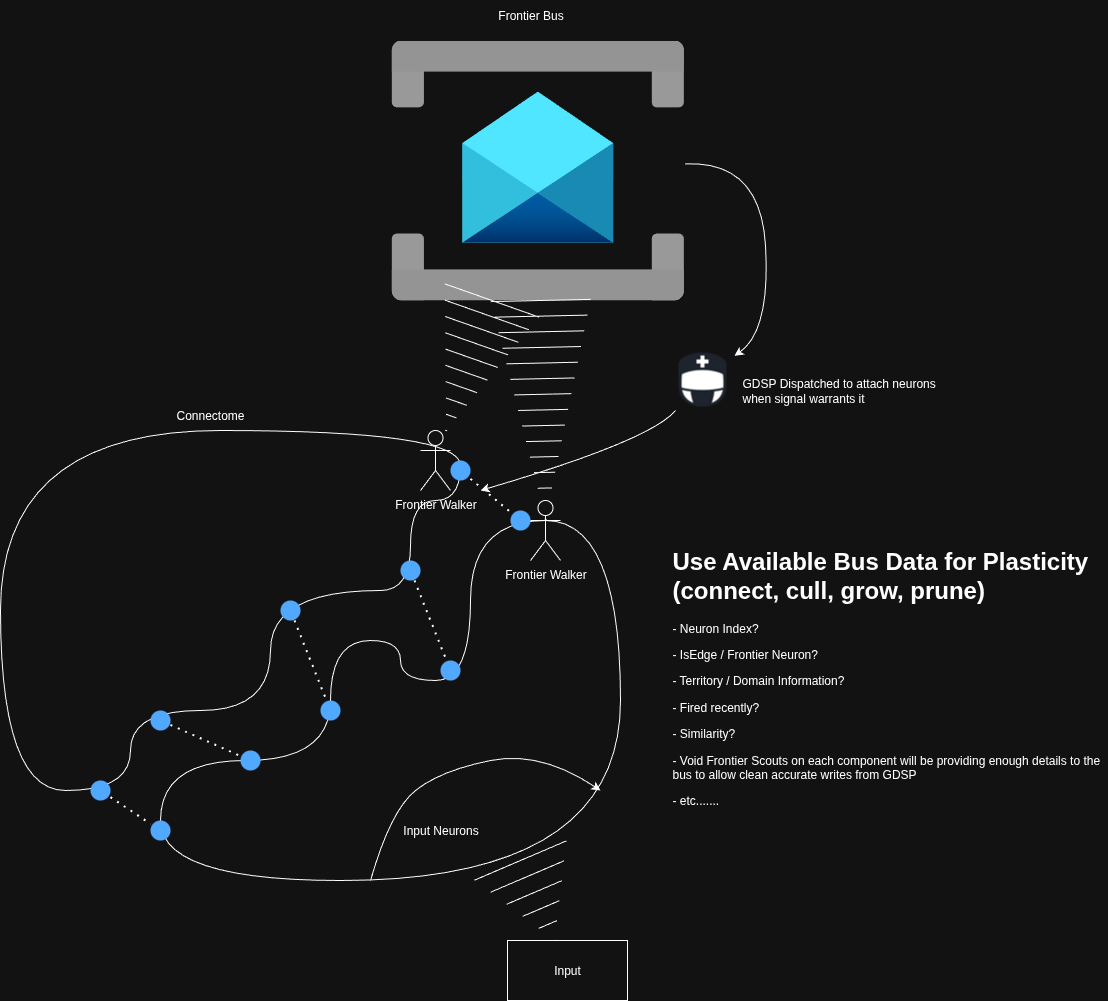

The diagram above was exported from draw.io. Its source (the exported page's mxGraphModel, read from the mxfile embedded in the PNG):
<mxGraphModel dx="15563" dy="2230" grid="1" gridSize="10" guides="1" tooltips="1" connect="1" arrows="1" fold="1" page="1" pageScale="1" pageWidth="850" pageHeight="1100" math="0" shadow="0">
  <root>
    <mxCell id="0" />
    <mxCell id="1" parent="0" />
    <mxCell id="2" value="" style="endArrow=none;html=1;rounded=0;edgeStyle=orthogonalEdgeStyle;curved=1;" edge="1" parent="1">
      <mxGeometry width="50" height="50" relative="1" as="geometry">
        <mxPoint x="-1080" y="8240" as="sourcePoint" />
        <mxPoint x="-1050" y="8000" as="targetPoint" />
        <Array as="points">
          <mxPoint x="-1260" y="8240" />
          <mxPoint x="-1260" y="8120" />
          <mxPoint x="-1090" y="8120" />
          <mxPoint x="-1090" y="8000" />
        </Array>
      </mxGeometry>
    </mxCell>
    <mxCell id="3" value="" style="endArrow=none;html=1;rounded=0;edgeStyle=orthogonalEdgeStyle;curved=1;" edge="1" parent="1">
      <mxGeometry width="50" height="50" relative="1" as="geometry">
        <mxPoint x="-1050" y="8000" as="sourcePoint" />
        <mxPoint x="-1080" y="8240" as="targetPoint" />
        <Array as="points">
          <mxPoint x="-1020" y="8000" />
          <mxPoint x="-1020" y="8040" />
          <mxPoint x="-950" y="8040" />
          <mxPoint x="-950" y="7880" />
          <mxPoint x="-800" y="7880" />
        </Array>
      </mxGeometry>
    </mxCell>
    <mxCell id="4" value="" style="endArrow=none;html=1;rounded=0;edgeStyle=orthogonalEdgeStyle;curved=1;" edge="1" parent="1">
      <mxGeometry width="50" height="50" relative="1" as="geometry">
        <mxPoint x="-1200" y="7790" as="sourcePoint" />
        <mxPoint x="-1040" y="7950" as="targetPoint" />
        <Array as="points">
          <mxPoint x="-1420" y="8150" />
          <mxPoint x="-1290" y="8150" />
          <mxPoint x="-1290" y="8070" />
          <mxPoint x="-1150" y="8070" />
          <mxPoint x="-1150" y="7950" />
        </Array>
      </mxGeometry>
    </mxCell>
    <mxCell id="5" value="" style="endArrow=none;html=1;rounded=0;edgeStyle=orthogonalEdgeStyle;curved=1;" edge="1" parent="1">
      <mxGeometry width="50" height="50" relative="1" as="geometry">
        <mxPoint x="-1040" y="7950" as="sourcePoint" />
        <mxPoint x="-1200" y="7790" as="targetPoint" />
        <Array as="points">
          <mxPoint x="-1010" y="7950" />
          <mxPoint x="-1010" y="7860" />
          <mxPoint x="-960" y="7860" />
          <mxPoint x="-960" y="7790" />
        </Array>
      </mxGeometry>
    </mxCell>
    <mxCell id="6" value="" style="shape=ellipse;fillColor=#0065FF;strokeColor=none;html=1;sketch=0;" vertex="1" parent="1">
      <mxGeometry x="-1270" y="8180" width="20" height="20" as="geometry" />
    </mxCell>
    <mxCell id="7" value="" style="shape=ellipse;fillColor=#0065FF;strokeColor=none;html=1;sketch=0;" vertex="1" parent="1">
      <mxGeometry x="-1180" y="8110" width="20" height="20" as="geometry" />
    </mxCell>
    <mxCell id="8" value="" style="shape=ellipse;fillColor=#0065FF;strokeColor=none;html=1;sketch=0;" vertex="1" parent="1">
      <mxGeometry x="-1100" y="8060" width="20" height="20" as="geometry" />
    </mxCell>
    <mxCell id="9" value="" style="shape=ellipse;fillColor=#0065FF;strokeColor=none;html=1;sketch=0;" vertex="1" parent="1">
      <mxGeometry x="-980" y="8020" width="20" height="20" as="geometry" />
    </mxCell>
    <mxCell id="10" value="" style="shape=ellipse;fillColor=#0065FF;strokeColor=none;html=1;sketch=0;" vertex="1" parent="1">
      <mxGeometry x="-910" y="7870" width="20" height="20" as="geometry" />
    </mxCell>
    <mxCell id="11" value="" style="shape=ellipse;fillColor=#0065FF;strokeColor=none;html=1;sketch=0;" vertex="1" parent="1">
      <mxGeometry x="-970" y="7820" width="20" height="20" as="geometry" />
    </mxCell>
    <mxCell id="12" value="" style="shape=ellipse;fillColor=#0065FF;strokeColor=none;html=1;sketch=0;" vertex="1" parent="1">
      <mxGeometry x="-1020" y="7920" width="20" height="20" as="geometry" />
    </mxCell>
    <mxCell id="13" value="" style="shape=ellipse;fillColor=#0065FF;strokeColor=none;html=1;sketch=0;" vertex="1" parent="1">
      <mxGeometry x="-1140" y="7960" width="20" height="20" as="geometry" />
    </mxCell>
    <mxCell id="14" value="" style="shape=ellipse;fillColor=#0065FF;strokeColor=none;html=1;sketch=0;" vertex="1" parent="1">
      <mxGeometry x="-1270" y="8070" width="20" height="20" as="geometry" />
    </mxCell>
    <mxCell id="15" value="" style="shape=ellipse;fillColor=#0065FF;strokeColor=none;html=1;sketch=0;" vertex="1" parent="1">
      <mxGeometry x="-1330" y="8140" width="20" height="20" as="geometry" />
    </mxCell>
    <mxCell id="16" value="" style="endArrow=none;dashed=1;html=1;dashPattern=1 3;strokeWidth=2;rounded=0;" edge="1" source="15" target="6" parent="1">
      <mxGeometry width="50" height="50" relative="1" as="geometry">
        <mxPoint x="-1370" y="8240" as="sourcePoint" />
        <mxPoint x="-1320" y="8190" as="targetPoint" />
      </mxGeometry>
    </mxCell>
    <mxCell id="17" value="" style="endArrow=none;dashed=1;html=1;dashPattern=1 3;strokeWidth=2;rounded=0;" edge="1" source="14" target="7" parent="1">
      <mxGeometry width="50" height="50" relative="1" as="geometry">
        <mxPoint x="-1110" y="8080" as="sourcePoint" />
        <mxPoint x="-1060" y="8030" as="targetPoint" />
      </mxGeometry>
    </mxCell>
    <mxCell id="18" value="" style="endArrow=none;dashed=1;html=1;dashPattern=1 3;strokeWidth=2;rounded=0;" edge="1" source="13" target="8" parent="1">
      <mxGeometry width="50" height="50" relative="1" as="geometry">
        <mxPoint x="-1110" y="8080" as="sourcePoint" />
        <mxPoint x="-1060" y="8030" as="targetPoint" />
      </mxGeometry>
    </mxCell>
    <mxCell id="19" value="" style="endArrow=none;dashed=1;html=1;dashPattern=1 3;strokeWidth=2;rounded=0;" edge="1" source="12" target="9" parent="1">
      <mxGeometry width="50" height="50" relative="1" as="geometry">
        <mxPoint x="-1120" y="8000" as="sourcePoint" />
        <mxPoint x="-1088" y="8080" as="targetPoint" />
      </mxGeometry>
    </mxCell>
    <mxCell id="20" value="" style="endArrow=none;dashed=1;html=1;dashPattern=1 3;strokeWidth=2;rounded=0;" edge="1" source="11" target="10" parent="1">
      <mxGeometry width="50" height="50" relative="1" as="geometry">
        <mxPoint x="-920" y="7940" as="sourcePoint" />
        <mxPoint x="-888" y="8020" as="targetPoint" />
      </mxGeometry>
    </mxCell>
    <mxCell id="21" value="&lt;h1 style=&quot;margin-top: 0px;&quot;&gt;Use Available Bus Data for Plasticity (connect, cull, grow, prune)&lt;/h1&gt;&lt;p&gt;-&amp;nbsp;&lt;span style=&quot;text-align: center; background-color: transparent; color: light-dark(rgb(0, 0, 0), rgb(255, 255, 255));&quot;&gt;Neuron Index?&lt;/span&gt;&lt;/p&gt;&lt;p&gt;&lt;span style=&quot;text-align: center; background-color: transparent; color: light-dark(rgb(0, 0, 0), rgb(255, 255, 255));&quot;&gt;- IsEdge / Frontier Neuron?&lt;/span&gt;&lt;/p&gt;&lt;p&gt;&lt;span style=&quot;text-align: center; background-color: transparent; color: light-dark(rgb(0, 0, 0), rgb(255, 255, 255));&quot;&gt;- Territory / Domain Information?&lt;/span&gt;&lt;/p&gt;&lt;p&gt;&lt;span style=&quot;text-align: center; background-color: transparent; color: light-dark(rgb(0, 0, 0), rgb(255, 255, 255));&quot;&gt;- Fired recently?&lt;/span&gt;&lt;/p&gt;&lt;p&gt;&lt;span style=&quot;text-align: center; background-color: transparent; color: light-dark(rgb(0, 0, 0), rgb(255, 255, 255));&quot;&gt;- Similarity?&lt;/span&gt;&lt;/p&gt;&lt;p&gt;&lt;span style=&quot;text-align: center; background-color: transparent; color: light-dark(rgb(0, 0, 0), rgb(255, 255, 255));&quot;&gt;- Void Frontier Scouts on each component will be providing enough details to the bus to allow clean accurate writes from GDSP&lt;/span&gt;&lt;/p&gt;&lt;p&gt;&lt;span style=&quot;text-align: center; background-color: transparent; color: light-dark(rgb(0, 0, 0), rgb(255, 255, 255));&quot;&gt;- etc.......&lt;/span&gt;&lt;/p&gt;" style="text;html=1;whiteSpace=wrap;overflow=hidden;rounded=0;" vertex="1" parent="1">
      <mxGeometry x="-750" y="7900" width="437" height="290" as="geometry" />
    </mxCell>
    <mxCell id="22" value="" style="shape=mxgraph.arrows2.wedgeArrowDashed2;html=1;bendable=0;startWidth=50;stepSize=15;rounded=0;" edge="1" target="31" parent="1">
      <mxGeometry width="100" height="100" relative="1" as="geometry">
        <mxPoint x="-900" y="8220" as="sourcePoint" />
        <mxPoint x="-770" y="8420" as="targetPoint" />
      </mxGeometry>
    </mxCell>
    <mxCell id="23" value="" style="curved=1;endArrow=classic;html=1;rounded=0;" edge="1" parent="1">
      <mxGeometry width="50" height="50" relative="1" as="geometry">
        <mxPoint x="-1050" y="8240" as="sourcePoint" />
        <mxPoint x="-820" y="8150" as="targetPoint" />
        <Array as="points">
          <mxPoint x="-1030" y="8170" />
          <mxPoint x="-980" y="8130" />
          <mxPoint x="-880" y="8110" />
        </Array>
      </mxGeometry>
    </mxCell>
    <mxCell id="24" value="" style="image;aspect=fixed;html=1;points=[];align=center;fontSize=12;image=img/lib/azure2/integration/Service_Bus.svg;" vertex="1" parent="1">
      <mxGeometry x="-1030" y="7400" width="294.67" height="260" as="geometry" />
    </mxCell>
    <mxCell id="25" value="" style="shape=mxgraph.arrows2.wedgeArrowDashed2;html=1;bendable=0;startWidth=50;stepSize=15;rounded=0;entryX=0.503;entryY=0.314;entryDx=0;entryDy=0;entryPerimeter=0;" edge="1" source="24" target="27" parent="1">
      <mxGeometry width="100" height="100" relative="1" as="geometry">
        <mxPoint x="-930" y="7580" as="sourcePoint" />
        <mxPoint x="-890" y="7830" as="targetPoint" />
      </mxGeometry>
    </mxCell>
    <mxCell id="26" value="Input Neurons" style="text;html=1;align=center;verticalAlign=middle;resizable=0;points=[];autosize=1;strokeColor=none;fillColor=none;" vertex="1" parent="1">
      <mxGeometry x="-1030" y="8175" width="100" height="30" as="geometry" />
    </mxCell>
    <mxCell id="27" value="Frontier Walker" style="shape=umlActor;verticalLabelPosition=bottom;verticalAlign=top;html=1;outlineConnect=0;" vertex="1" parent="1">
      <mxGeometry x="-890" y="7860" width="30" height="60" as="geometry" />
    </mxCell>
    <mxCell id="28" value="Frontier Bus" style="text;html=1;align=center;verticalAlign=middle;resizable=0;points=[];autosize=1;strokeColor=none;fillColor=none;" vertex="1" parent="1">
      <mxGeometry x="-935" y="7360" width="90" height="30" as="geometry" />
    </mxCell>
    <mxCell id="29" value="Frontier Walker" style="shape=umlActor;verticalLabelPosition=bottom;verticalAlign=top;html=1;outlineConnect=0;" vertex="1" parent="1">
      <mxGeometry x="-1000" y="7790" width="30" height="60" as="geometry" />
    </mxCell>
    <mxCell id="30" value="" style="shape=mxgraph.arrows2.wedgeArrowDashed2;html=1;bendable=0;startWidth=50;stepSize=15;rounded=0;" edge="1" source="24" target="29" parent="1">
      <mxGeometry width="100" height="100" relative="1" as="geometry">
        <mxPoint x="-1050" y="7610" as="sourcePoint" />
        <mxPoint x="-1010" y="7860" as="targetPoint" />
      </mxGeometry>
    </mxCell>
    <mxCell id="31" value="Input" style="rounded=0;whiteSpace=wrap;html=1;" vertex="1" parent="1">
      <mxGeometry x="-913" y="8300" width="120" height="60" as="geometry" />
    </mxCell>
    <mxCell id="32" value="" style="shape=image;html=1;verticalAlign=top;verticalLabelPosition=bottom;labelBackgroundColor=#ffffff;imageAspect=0;aspect=fixed;image=https://icons.diagrams.net/icon-cache1/MedICO_Free_Medical_Icons-2881/surgeon-533.png" vertex="1" parent="1">
      <mxGeometry x="-750" y="7706" width="64" height="64" as="geometry" />
    </mxCell>
    <mxCell id="33" value="" style="curved=1;endArrow=classic;html=1;rounded=0;" edge="1" source="24" target="32" parent="1">
      <mxGeometry width="50" height="50" relative="1" as="geometry">
        <mxPoint x="-720" y="7680" as="sourcePoint" />
        <mxPoint x="-670" y="7630" as="targetPoint" />
        <Array as="points">
          <mxPoint x="-660" y="7520" />
          <mxPoint x="-650" y="7690" />
        </Array>
      </mxGeometry>
    </mxCell>
    <mxCell id="34" value="GDSP Dispatched to attach neurons&lt;div&gt;when&amp;nbsp;&lt;span style=&quot;background-color: transparent; color: light-dark(rgb(0, 0, 0), rgb(255, 255, 255));&quot;&gt;signal warrants it&lt;/span&gt;&lt;/div&gt;" style="text;html=1;align=left;verticalAlign=middle;resizable=0;points=[];autosize=1;strokeColor=none;fillColor=none;" vertex="1" parent="1">
      <mxGeometry x="-680" y="7730" width="220" height="40" as="geometry" />
    </mxCell>
    <mxCell id="35" value="" style="curved=1;endArrow=classic;html=1;rounded=0;" edge="1" source="32" parent="1">
      <mxGeometry width="50" height="50" relative="1" as="geometry">
        <mxPoint x="-470" y="7753" as="sourcePoint" />
        <mxPoint x="-940" y="7850" as="targetPoint" />
        <Array as="points">
          <mxPoint x="-770" y="7800" />
        </Array>
      </mxGeometry>
    </mxCell>
    <mxCell id="36" value="Connectome" style="text;html=1;align=center;verticalAlign=middle;whiteSpace=wrap;rounded=0;" vertex="1" parent="1">
      <mxGeometry x="-1240" y="7760" width="60" height="30" as="geometry" />
    </mxCell>
  </root>
</mxGraphModel>